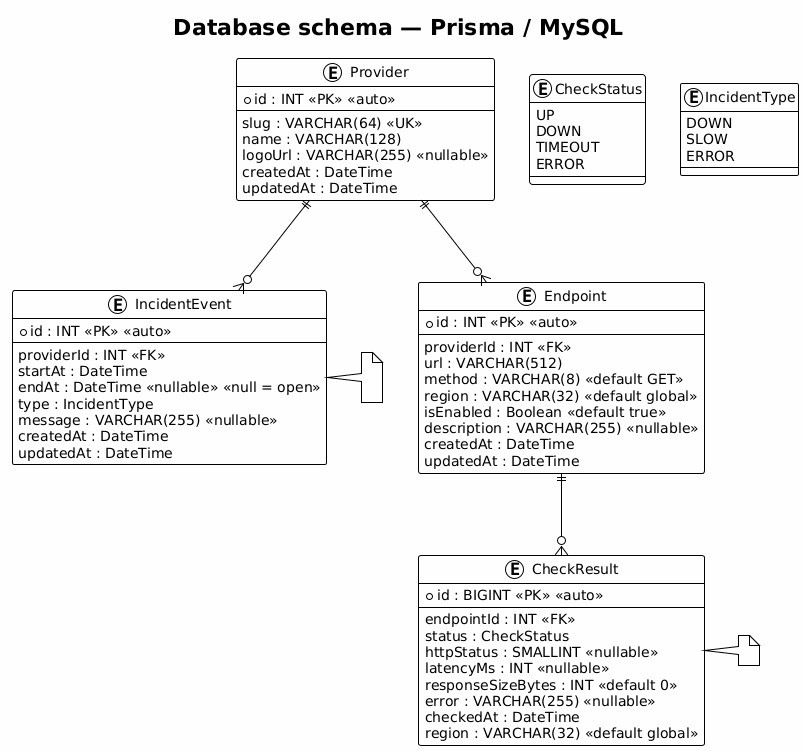

The diagram above was rendered by PlantUML. Its source (embedded in the PNG):
@startuml
!theme plain

title Database schema — Prisma / MySQL

skinparam backgroundColor #FEFEFE
skinparam entity {
  roundCorner 6
  borderColor #333
  backgroundColor #FFF
}
skinparam enum {
  roundCorner 4
  borderColor #666
  backgroundColor #F5F5F5
}

' --- Enums (referenced by entities) ---
enum CheckStatus {
  UP
  DOWN
  TIMEOUT
  ERROR
}

enum IncidentType {
  DOWN
  SLOW
  ERROR
}

' --- Entities ---
entity "Provider" as Provider {
  * id : INT <<PK>> <<auto>>
  --
  slug : VARCHAR(64) <<UK>>
  name : VARCHAR(128)
  logoUrl : VARCHAR(255) <<nullable>>
  createdAt : DateTime
  updatedAt : DateTime
}

entity "Endpoint" as Endpoint {
  * id : INT <<PK>> <<auto>>
  --
  providerId : INT <<FK>>
  url : VARCHAR(512)
  method : VARCHAR(8) <<default GET>>
  region : VARCHAR(32) <<default global>>
  isEnabled : Boolean <<default true>>
  description : VARCHAR(255) <<nullable>>
  createdAt : DateTime
  updatedAt : DateTime
}

entity "CheckResult" as CheckResult {
  * id : BIGINT <<PK>> <<auto>>
  --
  endpointId : INT <<FK>>
  status : CheckStatus
  httpStatus : SMALLINT <<nullable>>
  latencyMs : INT <<nullable>>
  responseSizeBytes : INT <<default 0>>
  error : VARCHAR(255) <<nullable>>
  checkedAt : DateTime
  region : VARCHAR(32) <<default global>>
}

entity "IncidentEvent" as IncidentEvent {
  * id : INT <<PK>> <<auto>>
  --
  providerId : INT <<FK>>
  startAt : DateTime
  endAt : DateTime <<nullable>> <<null = open>>
  type : IncidentType
  message : VARCHAR(255) <<nullable>>
  createdAt : DateTime
  updatedAt : DateTime
}

' --- Relationships (with cardinality and cascade) ---
Provider ||--o{ Endpoint : "1..* endpoints\nonDelete: Cascade"
Provider ||--o{ IncidentEvent : "0..* incidents\nonDelete: Cascade"
Endpoint ||--o{ CheckResult : "0..* check results\nonDelete: Cascade"

' --- Notes ---
note right of CheckResult
  Append-only (inserts only).
  Indexes: (endpointId, checkedAt), (checkedAt), (status).
end note
note right of IncidentEvent
  Open incident: endAt IS NULL.
  Closed: endAt = resolution time.
  At most one open incident per provider (app logic).
  Indexes: (providerId), (startAt), (type).
end note
@enduml